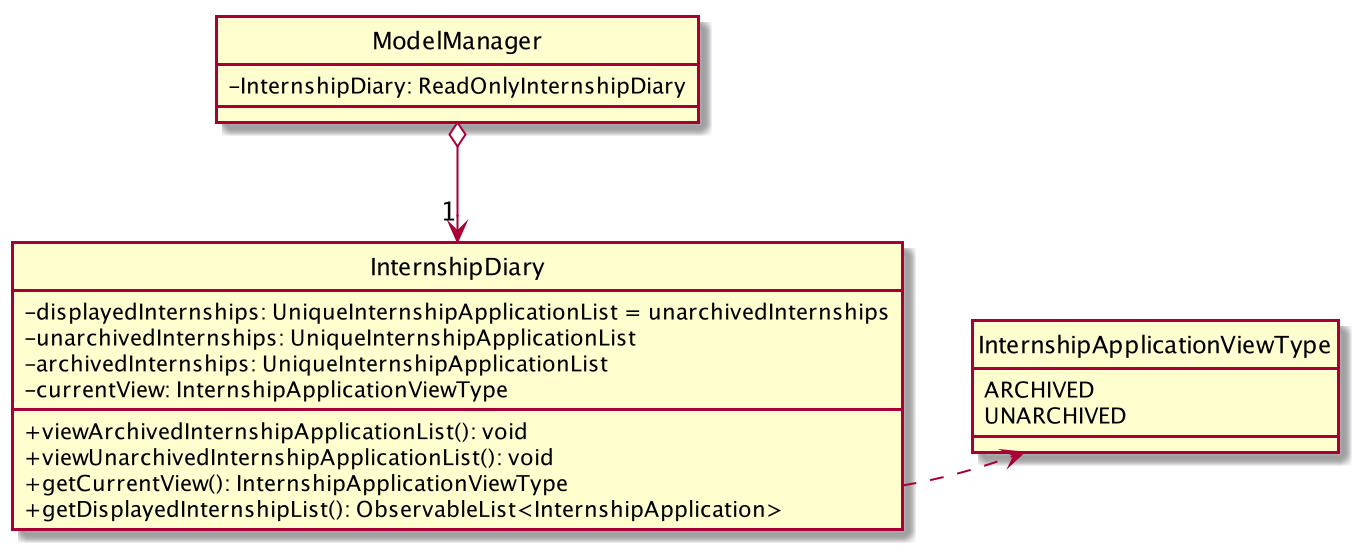

The diagram above was rendered by PlantUML. Its source (embedded in the PNG):
@startuml

hide circle
skinparam classAttributeIconSize 0

Class InternshipDiary {
    - displayedInternships: UniqueInternshipApplicationList = unarchivedInternships
    - unarchivedInternships: UniqueInternshipApplicationList
    - archivedInternships: UniqueInternshipApplicationList
    - currentView: InternshipApplicationViewType
    + viewArchivedInternshipApplicationList(): void
    + viewUnarchivedInternshipApplicationList(): void
    + getCurrentView(): InternshipApplicationViewType
    + getDisplayedInternshipList(): ObservableList<InternshipApplication>
}

Class ModelManager {
    - InternshipDiary: ReadOnlyInternshipDiary
}

enum InternshipApplicationViewType {
    ARCHIVED
    UNARCHIVED
}

ModelManager o--> "1" InternshipDiary
InternshipDiary ..> InternshipApplicationViewType

InternshipDiary -[hidden]right-> InternshipApplicationViewType

@enduml